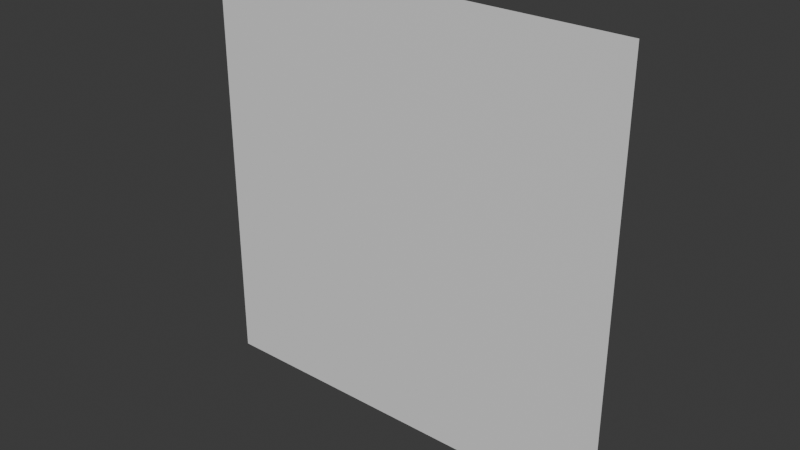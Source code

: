 # Source: sprite2d.blend  (saved by Blender 4.0.36; exported with 4.5.12 LTS)
import bpy
from mathutils import Matrix  # noqa: F401  (used for matrix-valued properties, if any)

bpy.ops.wm.read_factory_settings(use_empty=True)
scene = bpy.context.scene
scene.name = 'Scene'

# ---- collections
col_collection = bpy.data.collections.new('Collection'); scene.collection.children.link(col_collection)

# ---- materials (node trees are filled in below, after node groups)
mat_main = bpy.data.materials.new('Main')
mat_main.use_transparent_shadow = False

# ---- material node trees
mat_main.use_nodes = True; mat_main.node_tree.nodes.clear()
_N = mat_main.node_tree.nodes; _L = mat_main.node_tree.links
n0 = _N.new('ShaderNodeBsdfPrincipled'); n0.name = 'Principled BSDF'; n0.location = (10, 300)
n1 = _N.new('ShaderNodeOutputMaterial'); n1.name = 'Material Output'; n1.location = (320, 270)
_L.new(n0.outputs[0], n1.inputs[0])
n1.is_active_output = True

# ---- world
world_world = bpy.data.worlds.new('World'); scene.world = world_world
world_world.use_nodes = True; world_world.node_tree.nodes.clear()
_N = world_world.node_tree.nodes; _L = world_world.node_tree.links
n0 = _N.new('ShaderNodeOutputWorld'); n0.name = 'World Output'; n0.location = (300, 300)
n1 = _N.new('ShaderNodeBackground'); n1.name = 'Background'; n1.location = (10, 300)
n1.inputs[0].default_value = (0.05088, 0.05088, 0.05088, 1.0)
_L.new(n1.outputs[0], n0.inputs[0])
n0.is_active_output = True
world_world.color = (0.05088, 0.05088, 0.05088)
world_world.use_sun_shadow = False
world_world.sun_shadow_jitter_overblur = 0.0

# ---- meshes
me_sprite = bpy.data.meshes.new('Sprite')
me_sprite.from_pydata([(-0.5, -4.371e-08, 0.5), (-0.5, -4.371e-08, -0.5), (0.5, 4.371e-08, 0.5), (0.5, 4.371e-08, -0.5)], [], [(0, 3, 1), (0, 2, 3)])
_uv = me_sprite.uv_layers.new(name='UVMap')
_uv.uv.foreach_set('vector', [1.0, 1.0, 2.98e-08, 0.0, 1.0, 0.0, 1.0, 1.0, 0.0, 1.0, 2.98e-08, 0.0])
me_sprite.materials.append(mat_main)
me_sprite.update()
me_sprite.normals_split_custom_set([tuple(v) for v in zip(*[iter([-8.742e-08, 1.0, 0.0, -8.742e-08, 1.0, 0.0, -8.742e-08, 1.0, 0.0, -8.742e-08, 1.0, 0.0, -8.742e-08, 1.0, 0.0, -8.742e-08, 1.0, 0.0])] * 3)])

# ---- objects
ob_sprite = bpy.data.objects.new('Sprite', me_sprite)

# ---- transforms, parenting, visibility, modifiers, constraints
ob_sprite.location = (0.0, 0.0, 0.0)
ob_sprite.rotation_mode = 'QUATERNION'
ob_sprite.rotation_quaternion = (1.0, 0.0, 0.0, 0.0)

# ---- collection membership
scene.collection.objects.link(ob_sprite)

# ---- scene / render settings (as saved in the file)
scene.frame_start = 1; scene.frame_end = 250; scene.frame_set(1)
scene.render.engine = 'BLENDER_EEVEE_NEXT'
scene.cycles.sampling_pattern = 'TABULATED_SOBOL'
bpy.context.view_layer.update()

# ---- added for rendering (the .blend has no active camera and no usable light): camera, sun
cam_auto = bpy.data.cameras.new('AutoCamera')
cam_auto.lens = 50.0
cam_auto.sensor_width = 36.0
cam_auto.clip_end = 1000.0
ob_auto_camera = bpy.data.objects.new('AutoCamera', cam_auto)
scene.collection.objects.link(ob_auto_camera)
ob_auto_camera.location = (1.30847, -1.57016, 1.04677)
ob_auto_camera.rotation_euler = (1.09748, -7.21219e-08, 0.694738)
scene.camera = ob_auto_camera
light_auto_sun = bpy.data.lights.new('AutoSun', 'SUN')
light_auto_sun.energy = 3.0
light_auto_sun.angle = 0.0523599
ob_auto_sun = bpy.data.objects.new('AutoSun', light_auto_sun)
scene.collection.objects.link(ob_auto_sun)
ob_auto_sun.rotation_euler = (0.872665, 0.174533, 0.523599)
bpy.context.view_layer.update()
